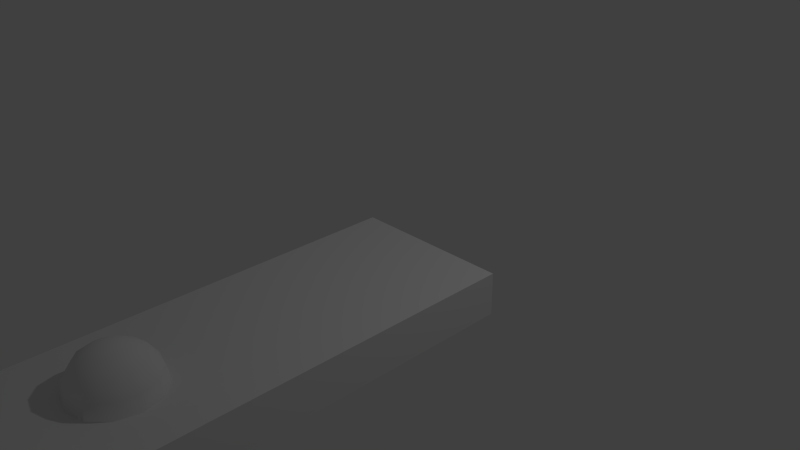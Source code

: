 # Source: ReactorBuilding.blend  (saved by Blender 2.78.0; exported with 4.5.12 LTS)
import bpy
from mathutils import Matrix  # noqa: F401  (used for matrix-valued properties, if any)

bpy.ops.wm.read_factory_settings(use_empty=True)
scene = bpy.context.scene
scene.name = 'Scene'

# ---- collections
col_collection_1 = bpy.data.collections.new('Collection 1'); scene.collection.children.link(col_collection_1)

# ---- materials (node trees are filled in below, after node groups)
mat_material = bpy.data.materials.new('Material')
mat_material.alpha_threshold = 0.0
mat_material.use_transparent_shadow = False
mat_material.roughness = 0.5
mat_material.specular_intensity = 0.0

# ---- material node trees

# ---- world
world_world = bpy.data.worlds.new('World'); scene.world = world_world
world_world.color = (0.05088, 0.05088, 0.05088)
world_world.use_sun_shadow = False
world_world.sun_shadow_jitter_overblur = 0.0
world_world.cycles.sampling_method = 'NONE'
world_world.cycles.sample_map_resolution = 256

# ---- cameras
cam_camera = bpy.data.cameras.new('Camera')
cam_camera.clip_end = 100.0
cam_camera.lens = 35.0
cam_camera.sensor_width = 32.0
cam_camera.sensor_height = 18.0
cam_camera.ortho_scale = 7.314
cam_camera.dof.focus_distance = 0.0
cam_camera.dof.aperture_fstop = 128.0

# ---- lights
light_lamp = bpy.data.lights.new('Lamp', 'POINT')
light_lamp.transmission_factor = 0.0
light_lamp.cutoff_distance = 30.0
light_lamp.energy = 100.0
light_lamp.shadow_buffer_clip_start = 1.001
light_lamp.shadow_soft_size = 0.1
light_lamp.shadow_maximum_resolution = 0.006
light_lamp.use_absolute_resolution = True
light_lamp.cycles.use_multiple_importance_sampling = False

# ---- meshes
me_cube = bpy.data.meshes.new('Cube')
me_cube.from_pydata([(-0.003358, -6.669, 0.0), (-0.003358, -6.669, 0.5241), (-0.003358, 0.002734, 0.0), (-0.003358, 0.002734, 0.5241), (2.003, -6.669, 0.0), (2.003, -6.669, 0.5241), (2.003, 0.002734, 0.0), (2.003, 0.002734, 0.5241)], [], [(0, 1, 3, 2), (2, 3, 7, 6), (6, 7, 5, 4), (4, 5, 1, 0), (7, 3, 1, 5)])
_uv = me_cube.uv_layers.new(name='UVMap')
_uv.uv.foreach_set('vector', [0.06893, 0.7948, 0.06893, 0.659, 0.9334, 0.659, 0.9334, 0.7948, 1.001, 0.659, 0.9334, 0.659, 0.9334, 0.139, 1.001, 0.139, 0.9334, 0.003147, 0.9334, 0.139, 0.06893, 0.139, 0.06893, 0.003147, 0.001023, 0.139, 0.06893, 0.139, 0.06893, 0.659, 0.001023, 0.659, 0.9334, 0.139, 0.9334, 0.659, 0.06893, 0.659, 0.06893, 0.139])
me_cube.use_remesh_preserve_volume = False
me_cube.use_remesh_preserve_attributes = False
me_cube.use_mirror_vertex_groups = False
me_cube.update()
me_sphere = bpy.data.meshes.new('Sphere')
me_sphere.from_pydata([(1.166, -4.096, 0.9619), (1.306, -4.177, 0.8536), (1.4, -4.231, 0.6913), (1.433, -4.25, 0.5), (1.096, -4.166, 0.9619), (1.177, -4.306, 0.8536), (1.231, -4.4, 0.6913), (1.25, -4.433, 0.5), (1.0, -4.191, 0.9619), (1.0, -4.354, 0.8536), (1.0, -4.462, 0.6913), (1.0, -4.5, 0.5), (0.9043, -4.166, 0.9619), (0.8232, -4.306, 0.8536), (0.769, -4.4, 0.6913), (0.75, -4.433, 0.5), (0.8343, -4.096, 0.9619), (0.6938, -4.177, 0.8536), (0.5999, -4.231, 0.6913), (0.567, -4.25, 0.5), (2.0, -4.2, 0.5), (2.0, -5.0, 0.5), (1.0, -5.0, 0.5), (0.0, -5.0, 0.5), (0.0, -4.2, 0.5), (0.8087, -4.0, 0.9619), (0.6464, -4.0, 0.8536), (0.5381, -4.0, 0.6913), (0.5, -4.0, 0.5), (1.0, -4.0, 1.0), (1.191, -4.0, 0.9619), (1.354, -4.0, 0.8536), (1.462, -4.0, 0.6913), (1.5, -4.0, 0.5), (1.166, -3.904, 0.9619), (1.306, -3.823, 0.8536), (1.4, -3.769, 0.6913), (1.433, -3.75, 0.5), (1.096, -3.834, 0.9619), (1.177, -3.694, 0.8536), (1.231, -3.6, 0.6913), (1.25, -3.567, 0.5), (1.0, -3.809, 0.9619), (1.0, -3.646, 0.8536), (1.0, -3.538, 0.6913), (1.0, -3.5, 0.5), (0.9043, -3.834, 0.9619), (0.8232, -3.694, 0.8536), (0.769, -3.6, 0.6913), (0.75, -3.567, 0.5), (0.8343, -3.904, 0.9619), (0.6938, -3.823, 0.8536), (0.5999, -3.769, 0.6913), (0.567, -3.75, 0.5), (1.192e-07, -3.4, 0.5), (2.0, -3.4, 0.5), (2.0, -1.7, 0.3), (2.0, 0.0, 0.3), (5.96e-08, -1.7, 0.5), (0.0, 0.0, 0.3), (2.0, -1.7, 0.5), (2.0, -5.0, 0.0), (0.0, -5.0, 0.0), (2.0, 0.0, 0.0), (0.0, 0.0, 0.0), (1.4, -5.0, 0.2), (0.0, -5.0, 0.2), (1.4, -5.0, 0.0), (0.0, -5.0, 0.0), (1.4, -6.666, 0.2), (0.0, -6.666, 0.2), (1.4, -6.666, 0.0), (0.0, -6.666, 0.0), (0.0, -2.62, 0.14), (0.0, -2.38, 0.14), (0.0, -2.62, 0.0), (0.0, -2.38, 0.0), (2.98e-08, -1.7, 0.3)], [], [(33, 32, 2, 3), (32, 31, 1, 2), (31, 30, 0, 1), (3, 2, 6, 7), (2, 1, 5, 6), (1, 0, 4, 5), (7, 6, 10, 11), (6, 5, 9, 10), (5, 4, 8, 9), (11, 10, 14, 15), (10, 9, 13, 14), (9, 8, 12, 13), (15, 14, 18, 19), (14, 13, 17, 18), (13, 12, 16, 17), (30, 29, 0), (0, 29, 4), (4, 29, 8), (8, 29, 12), (12, 29, 16), (19, 18, 27, 28), (18, 17, 26, 27), (17, 16, 25, 26), (16, 29, 25), (19, 28, 54, 24), (15, 19, 24, 23), (11, 15, 23, 22), (7, 11, 22, 21), (3, 7, 21, 20), (33, 3, 20, 55), (33, 37, 36, 32), (32, 36, 35, 31), (31, 35, 34, 30), (37, 41, 40, 36), (36, 40, 39, 35), (35, 39, 38, 34), (41, 45, 44, 40), (40, 44, 43, 39), (39, 43, 42, 38), (45, 49, 48, 44), (44, 48, 47, 43), (43, 47, 46, 42), (49, 53, 52, 48), (48, 52, 51, 47), (47, 51, 50, 46), (30, 34, 29), (34, 38, 29), (38, 42, 29), (42, 46, 29), (46, 50, 29), (53, 28, 27, 52), (52, 27, 26, 51), (51, 26, 25, 50), (50, 25, 29), (60, 58, 54, 28, 53, 49, 45, 41, 37, 33, 55), (57, 59, 77, 56), (56, 77, 58, 60), (57, 63, 64, 59), (55, 20, 21, 61, 63, 57, 56, 60), (61, 62, 64, 63), (62, 23, 73, 75), (61, 21, 65, 67), (67, 65, 69, 71), (23, 62, 68, 66), (62, 61, 67, 68), (21, 22, 23, 66, 65), (69, 70, 72, 71), (66, 68, 72, 70), (68, 67, 71, 72), (65, 66, 70, 69), (59, 64, 76, 74), (64, 62, 75, 76), (24, 54, 58, 77, 59, 74, 73, 23)])
me_sphere.polygons.foreach_set('use_smooth', [1, 1, 1, 1, 1, 1, 1, 1, 1, 1, 1, 1, 1, 1, 1, 1, 1, 1, 1, 1, 1, 1, 1, 1, 0, 0, 0, 0, 0, 0, 1, 1, 1, 1, 1, 1, 1, 1, 1, 1, 1, 1, 1, 1, 1, 1, 1, 1, 1, 1, 1, 1, 1, 1, 0, 0, 0, 0, 0, 0, 0, 0, 0, 0, 0, 0, 0, 0, 0, 0, 0, 0, 0])
_uv = me_sphere.uv_layers.new(name='UVMap')
_uv.uv.foreach_set('vector', [-4.969, 8.95, -4.969, 10.61, -6.979, 10.61, -7.144, 8.95, -4.969, 10.61, -4.969, 12.03, -6.507, 12.03, -6.979, 10.61, -10.59, 4.6, -12.0, 4.6, -12.23, 3.768, -11.01, 3.062, -9.902, 8.95, -10.19, 10.61, -11.66, 10.61, -11.49, 8.95, -10.19, 10.61, -11.01, 12.03, -12.13, 12.03, -11.66, 10.61, -11.01, 3.062, -12.23, 3.768, -12.84, 3.158, -12.13, 1.936, -11.49, 8.95, -11.66, 10.61, -13.67, 10.61, -13.67, 8.95, -11.66, 10.61, -12.13, 12.03, -13.67, 12.03, -13.67, 10.61, -12.13, 1.936, -12.84, 3.158, -13.67, 2.935, -13.67, 1.524, 3.731, 8.95, 3.731, 10.61, 1.721, 10.61, 1.556, 8.95, 3.731, 10.61, 3.731, 12.03, 2.193, 12.03, 1.721, 10.61, 3.731, 1.524, 3.731, 2.935, 2.898, 3.158, 2.193, 1.936, 1.556, 8.95, 1.721, 10.61, 0.2502, 10.61, -0.03661, 8.95, 1.721, 10.61, 2.193, 12.03, 1.067, 12.03, 0.2502, 10.61, 2.193, 1.936, 2.898, 3.158, 2.289, 3.768, 1.067, 3.062, -12.0, 4.6, -13.67, 4.6, -12.23, 3.768, -12.23, 3.768, -13.67, 4.6, -12.84, 3.158, -12.84, 3.158, -13.67, 4.6, -13.67, 2.935, 3.731, 2.935, 3.731, 4.6, 2.898, 3.158, 2.898, 3.158, 3.731, 4.6, 2.289, 3.768, -7.144, 8.95, -6.979, 10.61, -4.969, 10.61, -4.969, 8.95, -6.979, 10.61, -6.507, 12.03, -4.969, 12.03, -4.969, 10.61, 1.067, 3.062, 2.289, 3.768, 2.066, 4.6, 0.6547, 4.6, 2.289, 3.768, 3.731, 4.6, 2.066, 4.6, -0.03661, 2.425, -0.6194, 4.6, -4.969, 9.82, -4.969, 2.86, 1.556, 0.8328, -0.03661, 2.425, -4.969, 2.86, -4.969, -4.1, 3.731, 0.25, 1.556, 0.8328, -4.969, -4.1, 3.731, -4.1, -11.49, 0.8328, -13.67, 0.25, -13.67, -4.1, -4.969, -4.1, -9.902, 2.425, -11.49, 0.8328, -4.969, -4.1, -4.969, 2.86, -9.319, 4.6, -9.902, 2.425, -4.969, 2.86, -4.969, 9.82, -4.969, 8.95, -2.794, 8.95, -2.96, 10.61, -4.969, 10.61, -4.969, 10.61, -2.96, 10.61, -3.431, 12.03, -4.969, 12.03, -10.59, 4.6, -11.01, 6.138, -12.23, 5.432, -12.0, 4.6, -9.902, 8.95, -11.49, 8.95, -11.66, 10.61, -10.19, 10.61, -10.19, 10.61, -11.66, 10.61, -12.13, 12.03, -11.01, 12.03, -11.01, 6.138, -12.13, 7.264, -12.84, 6.042, -12.23, 5.432, -11.49, 8.95, -13.67, 8.95, -13.67, 10.61, -11.66, 10.61, -11.66, 10.61, -13.67, 10.61, -13.67, 12.03, -12.13, 12.03, -12.13, 7.264, -13.67, 7.676, -13.67, 6.265, -12.84, 6.042, 3.731, 8.95, 1.556, 8.95, 1.721, 10.61, 3.731, 10.61, 3.731, 10.61, 1.721, 10.61, 2.193, 12.03, 3.731, 12.03, 3.731, 7.676, 2.193, 7.264, 2.898, 6.042, 3.731, 6.265, 1.556, 8.95, -0.03661, 8.95, 0.2502, 10.61, 1.721, 10.61, -1.489, 10.61, -2.96, 10.61, -3.431, 12.03, -2.306, 12.03, 2.193, 7.264, 1.067, 6.138, 2.289, 5.432, 2.898, 6.042, -12.0, 4.6, -12.23, 5.432, -13.67, 4.6, -12.23, 5.432, -12.84, 6.042, -13.67, 4.6, -12.84, 6.042, -13.67, 6.265, -13.67, 4.6, 3.731, 6.265, 2.898, 6.042, 3.731, 4.6, 2.898, 6.042, 2.289, 5.432, 3.731, 4.6, -2.794, 8.95, -4.969, 8.95, -4.969, 10.61, -2.96, 10.61, -2.96, 10.61, -4.969, 10.61, -4.969, 12.03, -3.431, 12.03, 1.067, 6.138, 0.6547, 4.6, 2.066, 4.6, 2.289, 5.432, 2.289, 5.432, 2.066, 4.6, 3.731, 4.6, -4.969, 7.21, -22.37, 7.21, -22.37, -7.58, -18.02, -12.8, -17.44, -10.62, -15.84, -9.033, -13.67, -8.45, -11.49, -9.033, -9.902, -10.62, -9.319, -12.8, -4.969, -7.58, -4.969, 4.6, -22.37, 4.6, -22.37, -10.19, -4.969, -10.19, -4.969, 7.21, -22.37, 7.21, -22.37, 8.95, -4.969, 8.95, -4.969, 7.21, -4.969, 4.6, -22.37, 4.6, -22.37, 7.21, 0.2506, 8.95, -6.709, 8.95, -13.67, 8.95, -13.67, 4.6, 29.83, 4.6, 29.83, 7.21, 15.04, 7.21, 15.04, 8.95, -4.969, -4.1, -22.37, -4.1, -22.37, 39.4, -4.969, 39.4, -13.67, 4.6, -13.67, 8.95, 7.037, 5.818, 7.037, 4.6, -4.969, 4.6, -4.969, 8.95, -10.19, 6.34, -10.19, 4.6, -13.67, 4.6, -13.67, 6.34, -28.16, 6.34, -28.16, 4.6, -4.969, -4.1, -4.969, -4.1, -4.969, -4.1, -4.969, -4.1, -4.969, -4.1, 12.43, -4.1, 7.211, -4.1, -4.969, -4.1, -4.969, 8.95, -13.67, 8.95, -22.37, 8.95, -22.37, 6.34, -10.19, 6.34, -10.19, 6.34, -22.37, 6.34, -22.37, 4.6, -10.19, 4.6, -13.67, 6.34, -13.67, 4.6, -28.16, 4.6, -28.16, 6.34, -4.969, -4.1, 7.211, -4.1, 7.211, -18.59, -4.969, -18.59, -10.19, -4.1, -22.37, -4.1, -22.37, -18.59, -10.19, -18.59, -4.969, 7.21, -4.969, 4.6, -25.68, 4.6, -25.68, 5.818, -4.969, 4.6, -4.969, -38.9, -4.969, -18.19, -4.969, -16.11, -6.709, 8.95, 0.2506, 8.95, 15.04, 8.95, 15.04, 7.21, 29.83, 7.21, 9.125, 5.818, 7.037, 5.818, -13.67, 8.95])
me_sphere.materials.append(mat_material)
me_sphere.use_remesh_preserve_volume = False
me_sphere.use_remesh_preserve_attributes = False
me_sphere.use_mirror_vertex_groups = False
me_sphere.update()

# ---- objects
ob_cube = bpy.data.objects.new('Cube', me_cube)
ob_sphere = bpy.data.objects.new('Sphere', me_sphere)
ob_lamp = bpy.data.objects.new('Lamp', light_lamp)
ob_camera = bpy.data.objects.new('Camera', cam_camera)

# ---- transforms, parenting, visibility, modifiers, constraints
ob_cube.location = (0.0, 0.0, 0.0)
ob_cube.display_type = 'WIRE'
ob_cube.lineart.crease_threshold = 0.0
ob_sphere.location = (0.0, 0.0, 0.0)
ob_sphere.lineart.crease_threshold = 0.0
_m = ob_sphere.modifiers.new('Solidify', 'SOLIDIFY')
_m.thickness = 0.05
_m.nonmanifold_thickness_mode = 'FIXED'
_m.nonmanifold_merge_threshold = 0.0003
ob_lamp.location = (4.076, 1.005, 5.904)
ob_lamp.rotation_euler = (0.6503, 0.05522, 1.866)
ob_lamp.lock_rotations_4d = False
ob_lamp.empty_display_type = 'ARROWS'
ob_lamp.color = (0.0, 0.0, 0.0, 0.0)
ob_lamp.lineart.crease_threshold = 0.0
ob_camera.location = (7.481, -6.508, 5.344)
ob_camera.rotation_euler = (1.109, 0.01082, 0.8149)
ob_camera.lock_rotations_4d = False
ob_camera.empty_display_type = 'ARROWS'
ob_camera.color = (0.0, 0.0, 0.0, 0.0)
ob_camera.display_type = 'WIRE'
ob_camera.lineart.crease_threshold = 0.0

# ---- collection membership
col_collection_1.objects.link(ob_cube)
col_collection_1.objects.link(ob_sphere)
col_collection_1.objects.link(ob_lamp)
col_collection_1.objects.link(ob_camera)

# ---- scene / render settings (as saved in the file)
scene.camera = ob_camera
scene.frame_start = 1; scene.frame_end = 250; scene.frame_set(1)
scene.render.engine = 'BLENDER_EEVEE_NEXT'
scene.render.resolution_percentage = 50
scene.render.dither_intensity = 0.0
scene.cycles.use_denoising = False
scene.cycles.samples = 10
scene.cycles.sampling_pattern = 'TABULATED_SOBOL'
scene.cycles.light_sampling_threshold = 0.0
scene.cycles.use_adaptive_sampling = False
scene.cycles.use_light_tree = False
scene.cycles.blur_glossy = 0.0
scene.cycles.pixel_filter_type = 'GAUSSIAN'
scene.cycles.sample_clamp_indirect = 0.0
scene.view_settings.view_transform = 'Standard'
bpy.context.view_layer.update()
